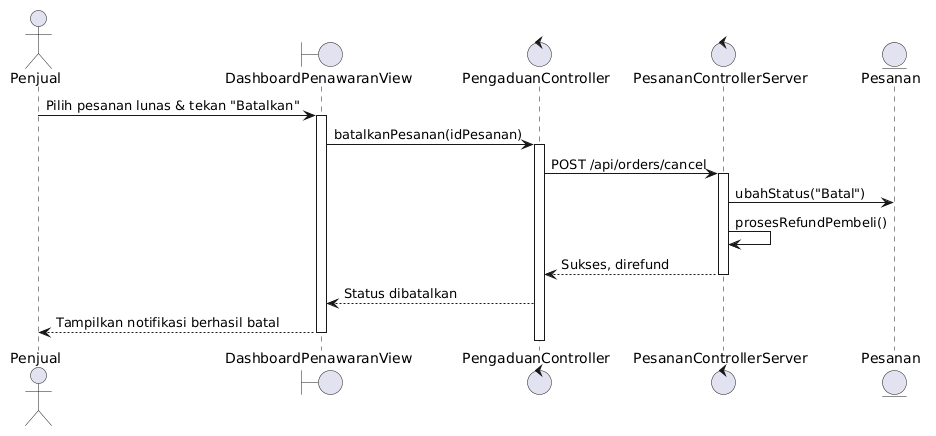

The diagram above was rendered by PlantUML. Its source (embedded in the PNG):
@startuml
actor Penjual
boundary DashboardPenawaranView
control PengaduanController
control PesananControllerServer
entity Pesanan

Penjual -> DashboardPenawaranView : Pilih pesanan lunas & tekan "Batalkan"
activate DashboardPenawaranView
DashboardPenawaranView -> PengaduanController : batalkanPesanan(idPesanan)
activate PengaduanController
PengaduanController -> PesananControllerServer : POST /api/orders/cancel
activate PesananControllerServer
PesananControllerServer -> Pesanan : ubahStatus("Batal")
PesananControllerServer -> PesananControllerServer : prosesRefundPembeli()
PesananControllerServer --> PengaduanController : Sukses, direfund
deactivate PesananControllerServer
PengaduanController --> DashboardPenawaranView : Status dibatalkan
DashboardPenawaranView --> Penjual : Tampilkan notifikasi berhasil batal
deactivate PengaduanController
deactivate DashboardPenawaranView
@enduml